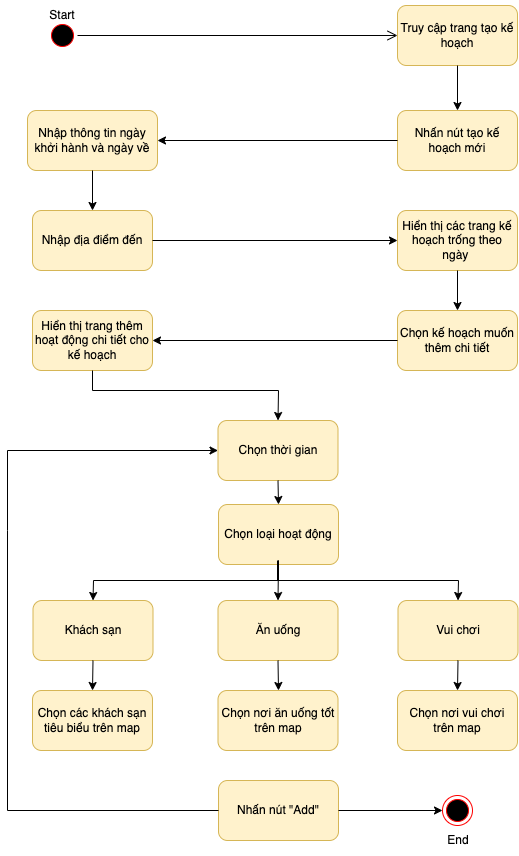

The diagram above was exported from draw.io. Its source (the exported page's mxGraphModel, read from the mxfile embedded in the PNG):
<mxGraphModel dx="925" dy="538" grid="1" gridSize="10" guides="1" tooltips="1" connect="1" arrows="1" fold="1" page="1" pageScale="1" pageWidth="827" pageHeight="1169" math="0" shadow="0">
  <root>
    <mxCell id="0" />
    <mxCell id="1" parent="0" />
    <mxCell id="EOmlGgTpskK3nZsa-iqP-2" value="" style="ellipse;html=1;shape=startState;fillColor=#000000;strokeColor=#ff0000;" vertex="1" parent="1">
      <mxGeometry x="160" y="40" width="30" height="30" as="geometry" />
    </mxCell>
    <mxCell id="EOmlGgTpskK3nZsa-iqP-3" value="" style="edgeStyle=orthogonalEdgeStyle;html=1;verticalAlign=bottom;endArrow=open;endSize=8;strokeColor=#000000;rounded=0;entryX=0;entryY=0.5;entryDx=0;entryDy=0;" edge="1" source="EOmlGgTpskK3nZsa-iqP-2" parent="1" target="EOmlGgTpskK3nZsa-iqP-4">
      <mxGeometry relative="1" as="geometry">
        <mxPoint x="175" y="130" as="targetPoint" />
      </mxGeometry>
    </mxCell>
    <mxCell id="EOmlGgTpskK3nZsa-iqP-4" value="Truy cập trang tạo kế hoạch" style="rounded=1;whiteSpace=wrap;html=1;fillColor=#fff2cc;strokeColor=#d6b656;" vertex="1" parent="1">
      <mxGeometry x="510" y="25" width="120" height="60" as="geometry" />
    </mxCell>
    <mxCell id="EOmlGgTpskK3nZsa-iqP-5" value="Nhập thông tin ngày khởi hành và ngày về" style="rounded=1;whiteSpace=wrap;html=1;fillColor=#fff2cc;strokeColor=#d6b656;" vertex="1" parent="1">
      <mxGeometry x="140" y="130" width="130" height="60" as="geometry" />
    </mxCell>
    <mxCell id="EOmlGgTpskK3nZsa-iqP-6" value="Hiển thị các trang kế hoạch trống theo ngày&amp;nbsp;" style="rounded=1;whiteSpace=wrap;html=1;fillColor=#fff2cc;strokeColor=#d6b656;" vertex="1" parent="1">
      <mxGeometry x="510" y="230" width="120" height="60" as="geometry" />
    </mxCell>
    <mxCell id="EOmlGgTpskK3nZsa-iqP-7" value="Nhập địa điểm đến" style="rounded=1;whiteSpace=wrap;html=1;fillColor=#fff2cc;strokeColor=#d6b656;" vertex="1" parent="1">
      <mxGeometry x="145" y="230" width="120" height="60" as="geometry" />
    </mxCell>
    <mxCell id="EOmlGgTpskK3nZsa-iqP-8" value="Nhấn nút tạo kế hoạch mới" style="rounded=1;whiteSpace=wrap;html=1;fillColor=#fff2cc;strokeColor=#d6b656;" vertex="1" parent="1">
      <mxGeometry x="510" y="130" width="120" height="60" as="geometry" />
    </mxCell>
    <mxCell id="EOmlGgTpskK3nZsa-iqP-9" value="" style="endArrow=classic;html=1;rounded=0;strokeColor=#000000;entryX=0.5;entryY=0;entryDx=0;entryDy=0;exitX=0.5;exitY=1;exitDx=0;exitDy=0;" edge="1" parent="1" source="EOmlGgTpskK3nZsa-iqP-4" target="EOmlGgTpskK3nZsa-iqP-8">
      <mxGeometry width="50" height="50" relative="1" as="geometry">
        <mxPoint x="380" y="230" as="sourcePoint" />
        <mxPoint x="430" y="180" as="targetPoint" />
      </mxGeometry>
    </mxCell>
    <mxCell id="EOmlGgTpskK3nZsa-iqP-10" value="" style="endArrow=classic;html=1;rounded=0;strokeColor=#000000;entryX=1;entryY=0.5;entryDx=0;entryDy=0;exitX=0;exitY=0.5;exitDx=0;exitDy=0;" edge="1" parent="1" source="EOmlGgTpskK3nZsa-iqP-8" target="EOmlGgTpskK3nZsa-iqP-5">
      <mxGeometry width="50" height="50" relative="1" as="geometry">
        <mxPoint x="380" y="230" as="sourcePoint" />
        <mxPoint x="430" y="180" as="targetPoint" />
      </mxGeometry>
    </mxCell>
    <mxCell id="EOmlGgTpskK3nZsa-iqP-12" value="" style="endArrow=classic;html=1;rounded=0;strokeColor=#000000;exitX=0.5;exitY=1;exitDx=0;exitDy=0;entryX=0.5;entryY=0;entryDx=0;entryDy=0;" edge="1" parent="1" source="EOmlGgTpskK3nZsa-iqP-5" target="EOmlGgTpskK3nZsa-iqP-7">
      <mxGeometry width="50" height="50" relative="1" as="geometry">
        <mxPoint x="380" y="220" as="sourcePoint" />
        <mxPoint x="430" y="170" as="targetPoint" />
      </mxGeometry>
    </mxCell>
    <mxCell id="EOmlGgTpskK3nZsa-iqP-13" value="" style="endArrow=classic;html=1;rounded=0;strokeColor=#000000;exitX=1;exitY=0.5;exitDx=0;exitDy=0;" edge="1" parent="1" source="EOmlGgTpskK3nZsa-iqP-7">
      <mxGeometry width="50" height="50" relative="1" as="geometry">
        <mxPoint x="380" y="410" as="sourcePoint" />
        <mxPoint x="510" y="260" as="targetPoint" />
      </mxGeometry>
    </mxCell>
    <mxCell id="EOmlGgTpskK3nZsa-iqP-14" value="" style="endArrow=classic;html=1;rounded=0;strokeColor=#000000;exitX=0.5;exitY=1;exitDx=0;exitDy=0;" edge="1" parent="1" source="EOmlGgTpskK3nZsa-iqP-6">
      <mxGeometry width="50" height="50" relative="1" as="geometry">
        <mxPoint x="380" y="420" as="sourcePoint" />
        <mxPoint x="570" y="330" as="targetPoint" />
      </mxGeometry>
    </mxCell>
    <mxCell id="EOmlGgTpskK3nZsa-iqP-15" value="Chọn kế hoạch muốn thêm chi tiết" style="rounded=1;whiteSpace=wrap;html=1;fillColor=#fff2cc;strokeColor=#d6b656;" vertex="1" parent="1">
      <mxGeometry x="510" y="330" width="120" height="60" as="geometry" />
    </mxCell>
    <mxCell id="EOmlGgTpskK3nZsa-iqP-16" value="Hiển thị trang thêm hoạt động chi tiết cho kế hoạch" style="rounded=1;whiteSpace=wrap;html=1;fillColor=#fff2cc;strokeColor=#d6b656;" vertex="1" parent="1">
      <mxGeometry x="145" y="330" width="120" height="60" as="geometry" />
    </mxCell>
    <mxCell id="EOmlGgTpskK3nZsa-iqP-17" value="Chọn loại hoạt động" style="rounded=1;whiteSpace=wrap;html=1;fillColor=#fff2cc;strokeColor=#d6b656;" vertex="1" parent="1">
      <mxGeometry x="331" y="524" width="120" height="60" as="geometry" />
    </mxCell>
    <mxCell id="EOmlGgTpskK3nZsa-iqP-18" value="" style="endArrow=classic;html=1;rounded=0;strokeColor=#000000;entryX=1;entryY=0.5;entryDx=0;entryDy=0;exitX=0;exitY=0.5;exitDx=0;exitDy=0;" edge="1" parent="1" source="EOmlGgTpskK3nZsa-iqP-15" target="EOmlGgTpskK3nZsa-iqP-16">
      <mxGeometry width="50" height="50" relative="1" as="geometry">
        <mxPoint x="380" y="480" as="sourcePoint" />
        <mxPoint x="430" y="430" as="targetPoint" />
      </mxGeometry>
    </mxCell>
    <mxCell id="EOmlGgTpskK3nZsa-iqP-19" value="" style="endArrow=classic;html=1;rounded=0;strokeColor=#000000;exitX=0.5;exitY=1;exitDx=0;exitDy=0;entryX=0.5;entryY=0;entryDx=0;entryDy=0;" edge="1" parent="1" source="EOmlGgTpskK3nZsa-iqP-16" target="EOmlGgTpskK3nZsa-iqP-48">
      <mxGeometry width="50" height="50" relative="1" as="geometry">
        <mxPoint x="380" y="480" as="sourcePoint" />
        <mxPoint x="430" y="410" as="targetPoint" />
        <Array as="points">
          <mxPoint x="205" y="410" />
          <mxPoint x="391" y="410" />
        </Array>
      </mxGeometry>
    </mxCell>
    <mxCell id="EOmlGgTpskK3nZsa-iqP-27" value="Khách sạn" style="rounded=1;whiteSpace=wrap;html=1;fillColor=#fff2cc;strokeColor=#d6b656;" vertex="1" parent="1">
      <mxGeometry x="145.5" y="620" width="120" height="60" as="geometry" />
    </mxCell>
    <mxCell id="EOmlGgTpskK3nZsa-iqP-30" value="Vui chơi" style="rounded=1;whiteSpace=wrap;html=1;fillColor=#fff2cc;strokeColor=#d6b656;" vertex="1" parent="1">
      <mxGeometry x="510.5" y="620" width="120" height="60" as="geometry" />
    </mxCell>
    <mxCell id="EOmlGgTpskK3nZsa-iqP-31" value="Ăn uống" style="rounded=1;whiteSpace=wrap;html=1;fillColor=#fff2cc;strokeColor=#d6b656;" vertex="1" parent="1">
      <mxGeometry x="330.5" y="620" width="120" height="60" as="geometry" />
    </mxCell>
    <mxCell id="EOmlGgTpskK3nZsa-iqP-32" value="" style="endArrow=classic;html=1;rounded=0;strokeColor=#000000;entryX=0.5;entryY=0;entryDx=0;entryDy=0;exitX=0.5;exitY=1;exitDx=0;exitDy=0;" edge="1" parent="1" target="EOmlGgTpskK3nZsa-iqP-31">
      <mxGeometry width="50" height="50" relative="1" as="geometry">
        <mxPoint x="391" y="580" as="sourcePoint" />
        <mxPoint x="390" y="560" as="targetPoint" />
      </mxGeometry>
    </mxCell>
    <mxCell id="EOmlGgTpskK3nZsa-iqP-33" value="" style="endArrow=classic;html=1;rounded=0;strokeColor=#000000;entryX=0.5;entryY=0;entryDx=0;entryDy=0;exitX=0.5;exitY=1;exitDx=0;exitDy=0;" edge="1" parent="1" target="EOmlGgTpskK3nZsa-iqP-27">
      <mxGeometry width="50" height="50" relative="1" as="geometry">
        <mxPoint x="391" y="580" as="sourcePoint" />
        <mxPoint x="390" y="560" as="targetPoint" />
        <Array as="points">
          <mxPoint x="391" y="600" />
          <mxPoint x="206" y="600" />
        </Array>
      </mxGeometry>
    </mxCell>
    <mxCell id="EOmlGgTpskK3nZsa-iqP-34" value="" style="endArrow=classic;html=1;rounded=0;strokeColor=#000000;entryX=0.5;entryY=0;entryDx=0;entryDy=0;" edge="1" parent="1" target="EOmlGgTpskK3nZsa-iqP-30">
      <mxGeometry width="50" height="50" relative="1" as="geometry">
        <mxPoint x="390" y="580" as="sourcePoint" />
        <mxPoint x="390" y="560" as="targetPoint" />
        <Array as="points">
          <mxPoint x="390" y="600" />
          <mxPoint x="571" y="600" />
        </Array>
      </mxGeometry>
    </mxCell>
    <mxCell id="EOmlGgTpskK3nZsa-iqP-36" value="Chọn các khách sạn tiêu biểu trên map" style="rounded=1;whiteSpace=wrap;html=1;fillColor=#fff2cc;strokeColor=#d6b656;" vertex="1" parent="1">
      <mxGeometry x="145" y="710" width="120" height="60" as="geometry" />
    </mxCell>
    <mxCell id="EOmlGgTpskK3nZsa-iqP-37" value="Chọn nơi ăn uống tốt trên map" style="rounded=1;whiteSpace=wrap;html=1;fillColor=#fff2cc;strokeColor=#d6b656;" vertex="1" parent="1">
      <mxGeometry x="330.5" y="710" width="120" height="60" as="geometry" />
    </mxCell>
    <mxCell id="EOmlGgTpskK3nZsa-iqP-38" value="Chọn nơi vui chơi trên map" style="rounded=1;whiteSpace=wrap;html=1;fillColor=#fff2cc;strokeColor=#d6b656;" vertex="1" parent="1">
      <mxGeometry x="510" y="710" width="120" height="60" as="geometry" />
    </mxCell>
    <mxCell id="EOmlGgTpskK3nZsa-iqP-39" value="Nhấn nút &quot;Add&quot;" style="rounded=1;whiteSpace=wrap;html=1;fillColor=#fff2cc;strokeColor=#d6b656;" vertex="1" parent="1">
      <mxGeometry x="331" y="800" width="120" height="60" as="geometry" />
    </mxCell>
    <mxCell id="EOmlGgTpskK3nZsa-iqP-40" value="" style="endArrow=classic;html=1;rounded=0;strokeColor=#000000;exitX=0;exitY=0.5;exitDx=0;exitDy=0;entryX=0;entryY=0.5;entryDx=0;entryDy=0;" edge="1" parent="1" source="EOmlGgTpskK3nZsa-iqP-39" target="EOmlGgTpskK3nZsa-iqP-48">
      <mxGeometry width="50" height="50" relative="1" as="geometry">
        <mxPoint x="350" y="790" as="sourcePoint" />
        <mxPoint x="331" y="550" as="targetPoint" />
        <Array as="points">
          <mxPoint x="120" y="830" />
          <mxPoint x="120" y="550" />
          <mxPoint x="120" y="470" />
        </Array>
      </mxGeometry>
    </mxCell>
    <mxCell id="EOmlGgTpskK3nZsa-iqP-41" value="" style="endArrow=classic;html=1;rounded=0;strokeColor=#000000;exitX=0.5;exitY=1;exitDx=0;exitDy=0;entryX=0.5;entryY=0;entryDx=0;entryDy=0;" edge="1" parent="1" source="EOmlGgTpskK3nZsa-iqP-27" target="EOmlGgTpskK3nZsa-iqP-36">
      <mxGeometry width="50" height="50" relative="1" as="geometry">
        <mxPoint x="350" y="790" as="sourcePoint" />
        <mxPoint x="400" y="740" as="targetPoint" />
      </mxGeometry>
    </mxCell>
    <mxCell id="EOmlGgTpskK3nZsa-iqP-42" value="" style="endArrow=classic;html=1;rounded=0;strokeColor=#000000;exitX=0.5;exitY=1;exitDx=0;exitDy=0;" edge="1" parent="1" source="EOmlGgTpskK3nZsa-iqP-31">
      <mxGeometry width="50" height="50" relative="1" as="geometry">
        <mxPoint x="350" y="790" as="sourcePoint" />
        <mxPoint x="391" y="710" as="targetPoint" />
      </mxGeometry>
    </mxCell>
    <mxCell id="EOmlGgTpskK3nZsa-iqP-43" value="" style="endArrow=classic;html=1;rounded=0;strokeColor=#000000;exitX=0.5;exitY=1;exitDx=0;exitDy=0;entryX=0.5;entryY=0;entryDx=0;entryDy=0;" edge="1" parent="1" source="EOmlGgTpskK3nZsa-iqP-30" target="EOmlGgTpskK3nZsa-iqP-38">
      <mxGeometry width="50" height="50" relative="1" as="geometry">
        <mxPoint x="350" y="790" as="sourcePoint" />
        <mxPoint x="400" y="740" as="targetPoint" />
      </mxGeometry>
    </mxCell>
    <mxCell id="EOmlGgTpskK3nZsa-iqP-44" value="" style="ellipse;html=1;shape=endState;fillColor=#000000;strokeColor=#ff0000;" vertex="1" parent="1">
      <mxGeometry x="555" y="815" width="30" height="30" as="geometry" />
    </mxCell>
    <mxCell id="EOmlGgTpskK3nZsa-iqP-45" value="" style="endArrow=classic;html=1;rounded=0;strokeColor=#000000;entryX=0;entryY=0.5;entryDx=0;entryDy=0;exitX=1;exitY=0.5;exitDx=0;exitDy=0;" edge="1" parent="1" source="EOmlGgTpskK3nZsa-iqP-39" target="EOmlGgTpskK3nZsa-iqP-44">
      <mxGeometry width="50" height="50" relative="1" as="geometry">
        <mxPoint x="350" y="760" as="sourcePoint" />
        <mxPoint x="400" y="710" as="targetPoint" />
      </mxGeometry>
    </mxCell>
    <mxCell id="EOmlGgTpskK3nZsa-iqP-46" value="Start" style="text;html=1;strokeColor=none;fillColor=none;align=center;verticalAlign=middle;whiteSpace=wrap;rounded=0;" vertex="1" parent="1">
      <mxGeometry x="145" y="20" width="60" height="30" as="geometry" />
    </mxCell>
    <mxCell id="EOmlGgTpskK3nZsa-iqP-47" value="End" style="text;html=1;strokeColor=none;fillColor=none;align=center;verticalAlign=middle;whiteSpace=wrap;rounded=0;" vertex="1" parent="1">
      <mxGeometry x="540.5" y="845" width="60" height="30" as="geometry" />
    </mxCell>
    <mxCell id="EOmlGgTpskK3nZsa-iqP-48" value="Chọn thời gian" style="rounded=1;whiteSpace=wrap;html=1;fillColor=#fff2cc;strokeColor=#d6b656;" vertex="1" parent="1">
      <mxGeometry x="330.5" y="440" width="120" height="60" as="geometry" />
    </mxCell>
    <mxCell id="EOmlGgTpskK3nZsa-iqP-49" value="" style="endArrow=classic;html=1;rounded=0;strokeColor=#000000;entryX=0.5;entryY=0;entryDx=0;entryDy=0;exitX=0.5;exitY=1;exitDx=0;exitDy=0;" edge="1" parent="1" source="EOmlGgTpskK3nZsa-iqP-48" target="EOmlGgTpskK3nZsa-iqP-17">
      <mxGeometry width="50" height="50" relative="1" as="geometry">
        <mxPoint x="350" y="580" as="sourcePoint" />
        <mxPoint x="400" y="530" as="targetPoint" />
      </mxGeometry>
    </mxCell>
  </root>
</mxGraphModel>